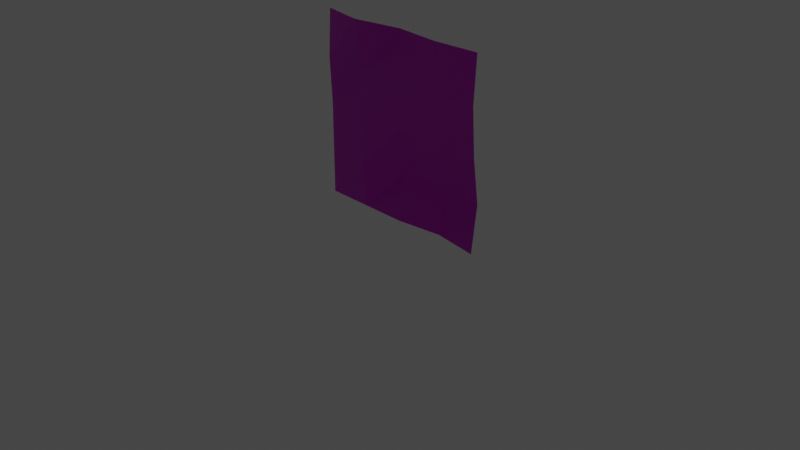 # Source: Rock_Wall_2_SM.blend  (saved by Blender 2.92.15; exported with 4.5.12 LTS)
import bpy
from mathutils import Matrix  # noqa: F401  (used for matrix-valued properties, if any)

bpy.ops.wm.read_factory_settings(use_empty=True)
scene = bpy.context.scene
scene.name = 'Scene'

# ---- collections
col_collection = bpy.data.collections.new('Collection'); scene.collection.children.link(col_collection)

# ---- images (referenced by path relative to the original .blend; pixels are not part of the script)
import os
ASSET_DIR = os.environ.get("B2B_ASSET_DIR", "")  # directory of the original .blend (textures are referenced by path, not embedded)
HERE = os.path.dirname(os.path.abspath(__file__))  # packed textures are extracted next to this script under _unpacked/

def load_image(name, relpath, width, height, colorspace="sRGB"):
    """Load a texture the original file referenced (path relative to the .blend, or extracted next to this script)."""
    p = next((c for c in (os.path.join(HERE, relpath), os.path.join(ASSET_DIR, relpath)) if relpath and os.path.exists(c)), "")
    if p:
        img = bpy.data.images.load(p, check_existing=True)
        img.name = name
    else:  # same state as the original file: an image datablock whose file is absent (Cycles renders it pink)
        img = bpy.data.images.new(name, width, height)
        img.source = "FILE"
        img.filepath = "//" + (relpath or name)
    img.colorspace_settings.name = colorspace
    return img
img_wall_text_n_png = load_image('Wall_TEXT_n.png', 'Wall_TEXT_n.png', 1024, 1024, 'sRGB')
img_wall_text_png = load_image('Wall_TEXT.png', 'Wall_TEXT.png', 1024, 1024, 'sRGB')

# ---- materials (node trees are filled in below, after node groups)
mat_material_001 = bpy.data.materials.new('Material.001')
mat_material_001.use_transparent_shadow = False

# ---- material node trees
mat_material_001.use_nodes = True; mat_material_001.node_tree.nodes.clear()
_N = mat_material_001.node_tree.nodes; _L = mat_material_001.node_tree.links
n0 = _N.new('ShaderNodeBsdfPrincipled'); n0.name = 'Principled BSDF'; n0.location = (10, 300)
n0.distribution = 'GGX'
n0.subsurface_method = 'BURLEY'
n0.inputs[3].default_value = 1.45
n0.inputs[27].default_value = (0.0, 0.0, 0.0, 1.0)
n0.inputs[28].default_value = 1.0
n1 = _N.new('ShaderNodeOutputMaterial'); n1.name = 'Material Output'; n1.location = (300, 300)
n2 = _N.new('ShaderNodeNormalMap'); n2.name = 'Normal Map'; n2.location = (-325, -207)
n3 = _N.new('ShaderNodeMapping'); n3.name = 'Mapping'; n3.location = (-1010, -148)
n3.width = 240
n4 = _N.new('ShaderNodeTexCoord'); n4.name = 'Texture Coordinate'; n4.location = (-1220, -165)
n5 = _N.new('ShaderNodeTexImage'); n5.name = 'Image Texture.001'; n5.location = (-720, -188)
n5.image = img_wall_text_n_png
n5.interpolation = 'Closest'
n6 = _N.new('ShaderNodeTexImage'); n6.name = 'Image Texture'; n6.location = (-442, 255)
n6.image = img_wall_text_png
n6.interpolation = 'Closest'
n7 = _N.new('ShaderNodeMapping'); n7.name = 'Mapping.001'; n7.location = (-732, 269)
n7.width = 240
n7.vector_type = 'TEXTURE'
n8 = _N.new('ShaderNodeTexCoord'); n8.name = 'Texture Coordinate.001'; n8.location = (-942, 252)
_L.new(n0.outputs[0], n1.inputs[0])
_L.new(n6.outputs[0], n0.inputs[0])
_L.new(n2.outputs[0], n0.inputs[5])
_L.new(n3.outputs[0], n5.inputs[0])
_L.new(n4.outputs[2], n3.inputs[0])
_L.new(n5.outputs[0], n2.inputs[1])
_L.new(n7.outputs[0], n6.inputs[0])
_L.new(n8.outputs[2], n7.inputs[0])
n1.is_active_output = True

# ---- world
world_world = bpy.data.worlds.new('World'); scene.world = world_world
world_world.use_nodes = True; world_world.node_tree.nodes.clear()
_N = world_world.node_tree.nodes; _L = world_world.node_tree.links
n0 = _N.new('ShaderNodeOutputWorld'); n0.name = 'World Output'; n0.location = (300, 300)
n1 = _N.new('ShaderNodeBackground'); n1.name = 'Background'; n1.location = (10, 300)
n1.inputs[0].default_value = (0.05088, 0.05088, 0.05088, 1.0)
_L.new(n1.outputs[0], n0.inputs[0])
n0.is_active_output = True
world_world.color = (0.05088, 0.05088, 0.05088)
world_world.use_sun_shadow = False
world_world.sun_shadow_jitter_overblur = 0.0

# ---- cameras
cam_camera = bpy.data.cameras.new('Camera')
cam_camera.clip_end = 100.0
cam_camera.ortho_scale = 7.314

# ---- lights
light_light = bpy.data.lights.new('Light', 'POINT')
light_light.transmission_factor = 0.0
light_light.energy = 1000.0
light_light.shadow_soft_size = 0.1
light_light.shadow_maximum_resolution = 0.006
light_light.use_absolute_resolution = True

# ---- meshes
me_plane = bpy.data.meshes.new('Plane')
me_plane.from_pydata([(-1.0, 4.371e-08, -0.0227), (1.0, 4.371e-08, -0.0227), (-1.0, -4.371e-08, 1.977), (1.0, -4.371e-08, 1.977), (-1.0, -0.0257, 1.477), (-1.0, 0.0, 0.9773), (-1.0, 2.186e-08, 0.4773), (-0.5, 4.371e-08, -0.0227), (0.0, 4.371e-08, -0.0227), (0.5, 0.06718, -0.0227), (1.0, 0.06718, 0.4773), (1.0, 0.0, 0.9773), (1.0, -0.03254, 1.477), (0.5, -0.03254, 1.977), (0.0, 0.0138, 1.977), (-0.5354, -0.08206, 1.977), (-0.5, -0.04326, 0.4773), (0.0, 0.06718, 0.4773), (0.5, 0.1133, 0.4773), (-0.5, -0.0257, 0.9773), (0.0, 0.0, 0.9773), (0.5, 0.03519, 0.9773), (-0.5, -0.0301, 1.477), (0.0, -0.05816, 1.477), (0.5, -0.05488, 1.477)], [], [(16, 17, 20, 19), (17, 18, 21, 20), (19, 20, 23, 22), (20, 21, 24, 23), (0, 7, 16, 6), (7, 8, 17, 16), (8, 9, 18, 17), (9, 1, 10, 18), (18, 10, 11, 21), (21, 11, 12, 24), (24, 12, 3, 13), (23, 24, 13, 14), (22, 23, 14, 15), (4, 22, 15, 2), (5, 19, 22, 4), (6, 16, 19, 5)])
_uv = me_plane.uv_layers.new(name='UVMap')
_uv.uv.foreach_set('vector', [0.7457, 0.7464, 0.494, 0.7481, 0.4967, 0.4996, 0.745, 0.4987, 0.494, 0.7481, 0.2489, 0.7499, 0.2488, 0.5016, 0.4967, 0.4996, 0.745, 0.4987, 0.4967, 0.4996, 0.4959, 0.2503, 0.7449, 0.2497, 0.4967, 0.4996, 0.2488, 0.5016, 0.2488, 0.2509, 0.4959, 0.2503, 0.9949, 0.9929, 0.7478, 0.9942, 0.7457, 0.7464, 0.9936, 0.7458, 0.7478, 0.9942, 0.5007, 0.9962, 0.494, 0.7481, 0.7457, 0.7464, 0.5007, 0.9962, 0.2503, 0.9971, 0.2489, 0.7499, 0.494, 0.7481, 0.2503, 0.9971, 0.0001, 0.9999, 0.001719, 0.7496, 0.2489, 0.7499, 0.2489, 0.7499, 0.001719, 0.7496, 0.001094, 0.4994, 0.2488, 0.5016, 0.2488, 0.5016, 0.001094, 0.4994, 0.001234, 0.2514, 0.2488, 0.2509, 0.2488, 0.2509, 0.001234, 0.2514, 9.99e-05, 0.003532, 0.248, 0.003444, 0.4959, 0.2503, 0.2488, 0.2509, 0.248, 0.003444, 0.4964, 0.000614, 0.7449, 0.2497, 0.4959, 0.2503, 0.4964, 0.000614, 0.7651, 9.99e-05, 0.9932, 0.2509, 0.7449, 0.2497, 0.7651, 9.99e-05, 0.9986, 0.003108, 0.9933, 0.4987, 0.745, 0.4987, 0.7449, 0.2497, 0.9932, 0.2509, 0.9936, 0.7458, 0.7457, 0.7464, 0.745, 0.4987, 0.9933, 0.4987])
me_plane.materials.append(mat_material_001)
me_plane.use_remesh_fix_poles = True
me_plane.use_remesh_preserve_attributes = False
me_plane.use_mirror_vertex_groups = False
me_plane.update()

# ---- objects
ob_light = bpy.data.objects.new('Light', light_light)
ob_camera = bpy.data.objects.new('Camera', cam_camera)
ob_plane = bpy.data.objects.new('Plane', me_plane)

# ---- transforms, parenting, visibility, modifiers, constraints
ob_light.location = (4.076, 1.005, 5.904)
ob_light.rotation_euler = (0.6503, 0.05522, 1.866)
ob_light.lock_rotations_4d = False
ob_light.empty_display_type = 'ARROWS'
ob_light.color = (0.0, 0.0, 0.0, 0.0)
ob_light.lineart.crease_threshold = 0.0
ob_camera.location = (7.359, -6.926, 4.958)
ob_camera.rotation_euler = (1.109, 0.0, 0.8149)
ob_camera.lock_rotations_4d = False
ob_camera.empty_display_type = 'ARROWS'
ob_camera.color = (0.0, 0.0, 0.0, 0.0)
ob_camera.display_type = 'WIRE'
ob_camera.lineart.crease_threshold = 0.0
ob_plane.location = (0.0, 0.0, 0.0)
ob_plane.lineart.crease_threshold = 0.0

# ---- collection membership
col_collection.objects.link(ob_light)
col_collection.objects.link(ob_camera)
col_collection.objects.link(ob_plane)

# ---- scene / render settings (as saved in the file)
scene.camera = ob_camera
scene.frame_start = 1; scene.frame_end = 250; scene.frame_set(1)
scene.render.engine = 'BLENDER_EEVEE_NEXT'
scene.cycles.use_denoising = False
scene.cycles.samples = 128
scene.cycles.sampling_pattern = 'TABULATED_SOBOL'
scene.cycles.use_adaptive_sampling = False
scene.cycles.use_light_tree = False
scene.view_settings.view_transform = 'Filmic'
bpy.context.view_layer.update()
